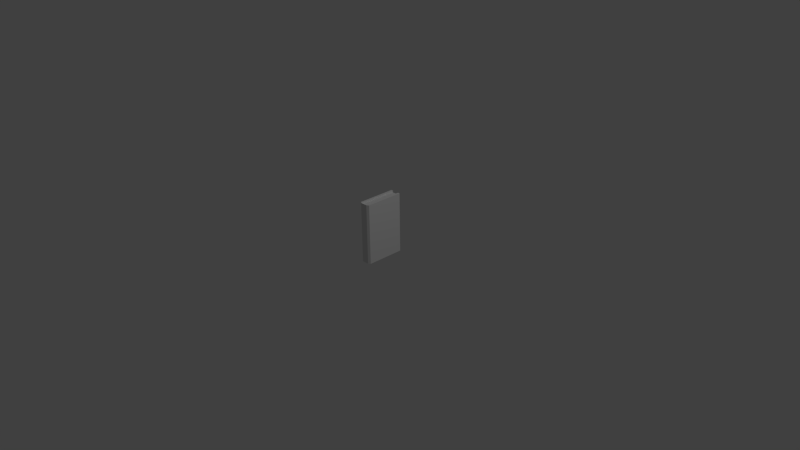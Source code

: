 # Source: red_book.blend  (saved by Blender 2.75.0; exported with 4.5.12 LTS)
import bpy
from mathutils import Matrix  # noqa: F401  (used for matrix-valued properties, if any)

bpy.ops.wm.read_factory_settings(use_empty=True)
scene = bpy.context.scene
scene.name = 'Scene'

# ---- collections
col_collection_1 = bpy.data.collections.new('Collection 1'); scene.collection.children.link(col_collection_1)

# ---- materials (node trees are filled in below, after node groups)
mat_material_001 = bpy.data.materials.new('Material.001')
mat_material_001.alpha_threshold = 0.0
mat_material_001.use_transparent_shadow = False
mat_material_001.roughness = 0.5
mat_material_001.line_color = (0.0, 0.0, 0.0, 1.0)

# ---- material node trees

# ---- world
world_world = bpy.data.worlds.new('World'); scene.world = world_world
world_world.color = (0.05088, 0.05088, 0.05088)
world_world.use_sun_shadow = False
world_world.sun_shadow_jitter_overblur = 0.0
world_world.cycles.sampling_method = 'MANUAL'
world_world.cycles.sample_map_resolution = 256

# ---- cameras
cam_camera = bpy.data.cameras.new('Camera')
cam_camera.clip_end = 100.0
cam_camera.lens = 35.0
cam_camera.sensor_width = 32.0
cam_camera.sensor_height = 18.0
cam_camera.ortho_scale = 7.314
cam_camera.dof.focus_distance = 0.0
cam_camera.dof.aperture_fstop = 128.0
cam_camera_001 = bpy.data.cameras.new('Camera.001')
cam_camera_001.clip_end = 100.0
cam_camera_001.lens = 35.0
cam_camera_001.sensor_width = 32.0
cam_camera_001.sensor_height = 18.0
cam_camera_001.ortho_scale = 7.314
cam_camera_001.dof.focus_distance = 0.0
cam_camera_001.dof.aperture_fstop = 128.0

# ---- lights
light_lamp = bpy.data.lights.new('Lamp', 'POINT')
light_lamp.transmission_factor = 0.0
light_lamp.cutoff_distance = 30.0
light_lamp.energy = 100.0
light_lamp.shadow_buffer_clip_start = 1.001
light_lamp.shadow_soft_size = 0.1
light_lamp.shadow_maximum_resolution = 0.006
light_lamp.use_absolute_resolution = True
light_lamp.cycles.use_multiple_importance_sampling = False
light_lamp_001 = bpy.data.lights.new('Lamp.001', 'POINT')
light_lamp_001.transmission_factor = 0.0
light_lamp_001.cutoff_distance = 30.0
light_lamp_001.energy = 100.0
light_lamp_001.shadow_buffer_clip_start = 1.001
light_lamp_001.shadow_soft_size = 0.1
light_lamp_001.shadow_maximum_resolution = 0.006
light_lamp_001.use_absolute_resolution = True
light_lamp_001.cycles.use_multiple_importance_sampling = False

# ---- meshes
me_cube_001 = bpy.data.meshes.new('Cube.001')
me_cube_001.from_pydata([(-0.03581, -0.1157, -1.061), (-0.03581, 0.3755, -1.061), (0.05528, -0.1157, -0.2749), (0.05528, 0.3755, -0.2749), (0.05528, 0.3755, -1.061), (0.05528, -0.1157, -1.061), (-0.03581, -0.1157, -0.2749), (-0.03581, 0.3755, -0.2749), (-0.03762, 0.3875, -1.079), (-0.03762, -0.1489, -1.079), (-0.03762, -0.1489, -0.2568), (-0.03762, 0.3875, -0.2568), (0.05709, 0.3875, -1.079), (0.05709, -0.1489, -1.079), (0.05709, 0.3875, -0.2568), (0.05709, -0.1489, -0.2568), (-0.06532, 0.3875, -1.079), (-0.06532, -0.1277, -1.079), (-0.06532, -0.1277, -0.2568), (-0.06532, 0.3875, -0.2568), (0.08479, 0.3875, -1.079), (0.08479, -0.1277, -1.079), (0.08479, 0.3875, -0.2568), (0.08479, -0.1277, -0.2568)], [], [(1, 4, 5, 0), (3, 7, 6, 2), (6, 0, 5, 2), (3, 4, 1, 7), (0, 6, 10, 9), (5, 4, 12, 13), (11, 8, 16, 19), (13, 12, 20, 21), (6, 7, 11, 10), (3, 2, 15, 14), (7, 1, 8, 11), (1, 0, 9, 8), (2, 5, 13, 15), (4, 3, 14, 12), (19, 16, 17, 18), (20, 22, 23, 21), (8, 9, 17, 16), (15, 13, 21, 23), (12, 14, 22, 20), (9, 10, 18, 17), (10, 11, 19, 18), (14, 15, 23, 22), (13, 9, 0, 5), (10, 15, 2, 6), (13, 15, 10, 9)])
_uv = me_cube_001.uv_layers.new(name='UVMap')
_uv.uv.foreach_set('vector', [0.9746, 0.9714, 0.5235, 0.9711, 0.5239, 0.06405, 0.9746, 0.06405, 0.5243, 0.06411, 0.9742, 0.09356, 0.975, 0.9715, 0.5239, 0.9711, -0.2455, 0.2553, -0.2455, 0.7332, -0.3009, 0.7332, -0.3009, 0.2553, 0.9746, 0.06377, 0.9746, 0.9715, 0.5239, 0.9715, 0.5239, 0.06377, -0.4153, 1.087, -0.4153, 0.6094, -0.3952, 0.5984, -0.3952, 1.098, -0.5557, 0.004856, -0.8546, 0.004856, -0.8619, -0.006201, -0.5355, -0.006201, 0.39, 0.2143, 0.39, 0.7143, 0.3732, 0.7143, 0.3732, 0.2143, 0.2896, 0.3042, 0.2896, 0.6279, 0.2727, 0.6279, 0.2727, 0.3169, -0.4153, 0.6094, -0.7142, 0.6094, -0.7216, 0.5984, -0.3952, 0.5984, -0.8546, 0.4827, -0.5557, 0.4827, -0.5355, 0.4938, -0.8619, 0.4938, -0.7142, 0.6094, -0.7142, 1.087, -0.7216, 1.098, -0.7216, 0.5984, -0.7142, 1.087, -0.4153, 1.087, -0.3952, 1.098, -0.7216, 1.098, -0.5557, 0.4827, -0.5557, 0.004856, -0.5355, -0.006201, -0.5355, 0.4938, -0.8546, 0.004856, -0.8546, 0.4827, -0.8619, 0.4938, -0.8619, -0.006201, 0.03722, 0.999, 0.03722, 0.001909, 0.4584, 0.001909, 0.4584, 0.999, 0.0372, 0.9998, 0.0372, 0.002744, 0.4584, 0.002744, 0.4584, 0.9998, 0.1992, 0.6552, 0.1992, 0.3315, 0.2161, 0.3443, 0.2161, 0.6552, 0.1092, -0.04741, 0.1092, 0.4526, 0.0923, 0.4526, 0.0923, -0.04741, 0.1166, 0.7475, 0.1166, 0.2475, 0.1334, 0.2475, 0.1334, 0.7475, 0.2024, 0.4057, 0.2024, -0.09428, 0.2193, -0.09428, 0.2193, 0.4057, 0.2246, 0.3608, 0.2246, 0.6845, 0.2077, 0.6845, 0.2077, 0.3735, 0.2072, 0.2182, 0.2072, 0.5419, 0.1903, 0.5292, 0.1903, 0.2182, 0.2914, 0.5196, 0.2914, 0.462, 0.2701, 0.4631, 0.2701, 0.5185, 0.1901, 0.628, 0.1901, 0.6856, 0.2115, 0.6845, 0.2115, 0.6291, 0.3965, 0.9703, 0.3965, 0.05802, 0.0537, 0.05802, 0.0537, 0.9703])
me_cube_001.materials.append(mat_material_001)
me_cube_001.use_remesh_preserve_volume = False
me_cube_001.use_remesh_preserve_attributes = False
me_cube_001.use_mirror_vertex_groups = False
me_cube_001.update()

# ---- objects
ob_lamp = bpy.data.objects.new('Lamp', light_lamp)
ob_camera = bpy.data.objects.new('Camera', cam_camera)
ob_camera_001 = bpy.data.objects.new('Camera.001', cam_camera_001)
ob_cube = bpy.data.objects.new('Cube', me_cube_001)
ob_lamp_001 = bpy.data.objects.new('Lamp.001', light_lamp_001)

# ---- transforms, parenting, visibility, modifiers, constraints
ob_lamp.location = (4.076, 1.005, 5.904)
ob_lamp.rotation_euler = (0.6503, 0.05522, 1.866)
ob_lamp.lock_rotations_4d = False
ob_lamp.empty_display_type = 'ARROWS'
ob_lamp.color = (0.0, 0.0, 0.0, 0.0)
ob_lamp.lineart.crease_threshold = 0.0
ob_camera.location = (7.481, -6.508, 5.344)
ob_camera.rotation_euler = (1.109, 0.01082, 0.8149)
ob_camera.lock_rotations_4d = False
ob_camera.empty_display_type = 'ARROWS'
ob_camera.color = (0.0, 0.0, 0.0, 0.0)
ob_camera.display_type = 'WIRE'
ob_camera.lineart.crease_threshold = 0.0
ob_camera_001.location = (7.481, -6.508, 5.344)
ob_camera_001.rotation_euler = (1.109, 0.01082, 0.8149)
ob_camera_001.lock_rotations_4d = False
ob_camera_001.empty_display_type = 'ARROWS'
ob_camera_001.color = (0.0, 0.0, 0.0, 0.0)
ob_camera_001.display_type = 'WIRE'
ob_camera_001.lineart.crease_threshold = 0.0
ob_cube.location = (0.0, 0.0, 1.017)
ob_cube.lock_rotations_4d = False
ob_cube.empty_display_type = 'ARROWS'
ob_cube.lineart.crease_threshold = 0.0
ob_lamp_001.location = (4.076, 1.005, 5.904)
ob_lamp_001.rotation_euler = (0.6503, 0.05522, 1.866)
ob_lamp_001.lock_rotations_4d = False
ob_lamp_001.empty_display_type = 'ARROWS'
ob_lamp_001.color = (0.0, 0.0, 0.0, 0.0)
ob_lamp_001.lineart.crease_threshold = 0.0

# ---- collection membership
col_collection_1.objects.link(ob_lamp)
col_collection_1.objects.link(ob_camera)
col_collection_1.objects.link(ob_camera_001)
col_collection_1.objects.link(ob_cube)
col_collection_1.objects.link(ob_lamp_001)

# ---- scene / render settings (as saved in the file)
scene.camera = ob_camera
scene.frame_start = 1; scene.frame_end = 250; scene.frame_set(1)
scene.render.engine = 'BLENDER_EEVEE_NEXT'
scene.render.resolution_percentage = 50
scene.render.dither_intensity = 0.0
scene.cycles.use_denoising = False
scene.cycles.samples = 10
scene.cycles.sampling_pattern = 'TABULATED_SOBOL'
scene.cycles.light_sampling_threshold = 0.0
scene.cycles.use_adaptive_sampling = False
scene.cycles.use_light_tree = False
scene.cycles.blur_glossy = 0.0
scene.cycles.pixel_filter_type = 'GAUSSIAN'
scene.cycles.sample_clamp_indirect = 0.0
scene.view_settings.view_transform = 'Standard'
bpy.context.view_layer.update()
